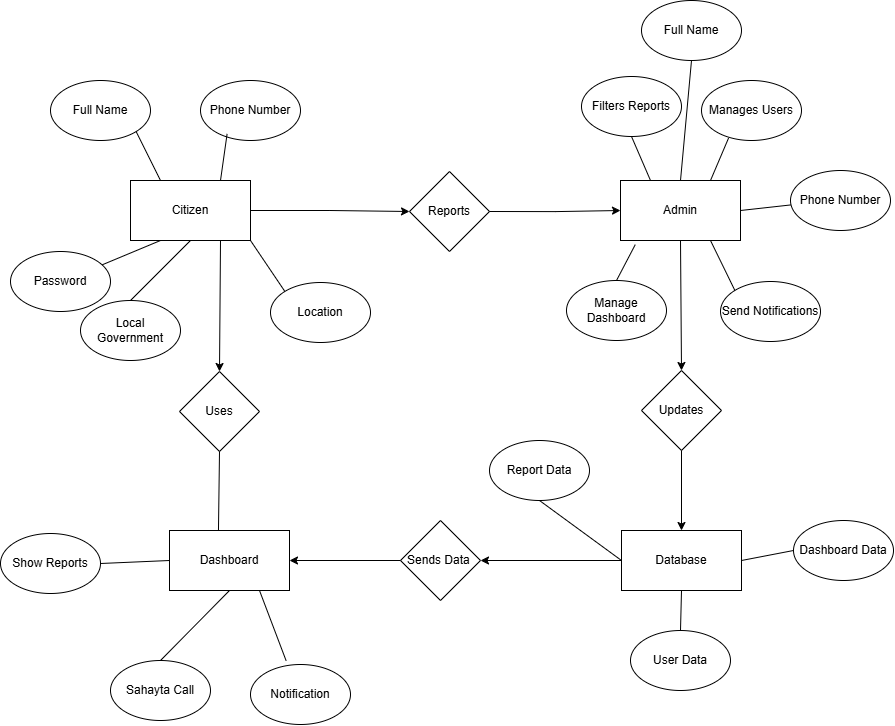

The diagram above was exported from draw.io. Its source (the exported page's mxGraphModel, read from the mxfile embedded in the PNG):
<mxGraphModel dx="1729" dy="956" grid="1" gridSize="10" guides="1" tooltips="1" connect="1" arrows="1" fold="1" page="1" pageScale="1" pageWidth="850" pageHeight="1100" math="0" shadow="0" extFonts="Permanent Marker^https://fonts.googleapis.com/css?family=Permanent+Marker">
  <root>
    <mxCell id="0" />
    <mxCell id="1" parent="0" />
    <mxCell id="cxc_ZjS4iRz06WdGmwPo-7" style="rounded=0;orthogonalLoop=1;jettySize=auto;html=1;exitX=0.25;exitY=0;exitDx=0;exitDy=0;entryX=1;entryY=1;entryDx=0;entryDy=0;endArrow=none;startFill=0;" edge="1" parent="1" source="cxc_ZjS4iRz06WdGmwPo-1" target="cxc_ZjS4iRz06WdGmwPo-2">
      <mxGeometry relative="1" as="geometry" />
    </mxCell>
    <mxCell id="cxc_ZjS4iRz06WdGmwPo-10" style="rounded=0;orthogonalLoop=1;jettySize=auto;html=1;exitX=0.25;exitY=1;exitDx=0;exitDy=0;endArrow=none;startFill=0;" edge="1" parent="1" source="cxc_ZjS4iRz06WdGmwPo-1" target="cxc_ZjS4iRz06WdGmwPo-4">
      <mxGeometry relative="1" as="geometry" />
    </mxCell>
    <mxCell id="cxc_ZjS4iRz06WdGmwPo-12" style="rounded=0;orthogonalLoop=1;jettySize=auto;html=1;exitX=0.5;exitY=1;exitDx=0;exitDy=0;entryX=0.5;entryY=0;entryDx=0;entryDy=0;endArrow=none;startFill=0;" edge="1" parent="1" source="cxc_ZjS4iRz06WdGmwPo-1" target="cxc_ZjS4iRz06WdGmwPo-5">
      <mxGeometry relative="1" as="geometry" />
    </mxCell>
    <mxCell id="cxc_ZjS4iRz06WdGmwPo-13" style="rounded=0;orthogonalLoop=1;jettySize=auto;html=1;exitX=1;exitY=1;exitDx=0;exitDy=0;entryX=0;entryY=0;entryDx=0;entryDy=0;endArrow=none;startFill=0;" edge="1" parent="1" source="cxc_ZjS4iRz06WdGmwPo-1" target="cxc_ZjS4iRz06WdGmwPo-11">
      <mxGeometry relative="1" as="geometry" />
    </mxCell>
    <mxCell id="cxc_ZjS4iRz06WdGmwPo-15" style="edgeStyle=orthogonalEdgeStyle;rounded=0;orthogonalLoop=1;jettySize=auto;html=1;exitX=1;exitY=0.5;exitDx=0;exitDy=0;entryX=0;entryY=0.5;entryDx=0;entryDy=0;" edge="1" parent="1" source="cxc_ZjS4iRz06WdGmwPo-1" target="cxc_ZjS4iRz06WdGmwPo-14">
      <mxGeometry relative="1" as="geometry" />
    </mxCell>
    <mxCell id="cxc_ZjS4iRz06WdGmwPo-41" style="rounded=0;orthogonalLoop=1;jettySize=auto;html=1;exitX=0.75;exitY=1;exitDx=0;exitDy=0;entryX=0.5;entryY=0;entryDx=0;entryDy=0;" edge="1" parent="1" source="cxc_ZjS4iRz06WdGmwPo-1" target="cxc_ZjS4iRz06WdGmwPo-40">
      <mxGeometry relative="1" as="geometry" />
    </mxCell>
    <mxCell id="cxc_ZjS4iRz06WdGmwPo-1" value="Citizen" style="rounded=0;whiteSpace=wrap;html=1;fillColor=none;" vertex="1" parent="1">
      <mxGeometry x="130" y="240" width="120" height="60" as="geometry" />
    </mxCell>
    <mxCell id="cxc_ZjS4iRz06WdGmwPo-2" value="Full Name" style="ellipse;whiteSpace=wrap;html=1;fillColor=none;" vertex="1" parent="1">
      <mxGeometry x="50" y="140" width="100" height="60" as="geometry" />
    </mxCell>
    <mxCell id="cxc_ZjS4iRz06WdGmwPo-3" value="Phone Number" style="ellipse;whiteSpace=wrap;html=1;fillColor=none;" vertex="1" parent="1">
      <mxGeometry x="200" y="140" width="100" height="60" as="geometry" />
    </mxCell>
    <mxCell id="cxc_ZjS4iRz06WdGmwPo-4" value="Password" style="ellipse;whiteSpace=wrap;html=1;fillColor=none;" vertex="1" parent="1">
      <mxGeometry x="10" y="311" width="100" height="60" as="geometry" />
    </mxCell>
    <mxCell id="cxc_ZjS4iRz06WdGmwPo-5" value="Local Government" style="ellipse;whiteSpace=wrap;html=1;fillColor=none;" vertex="1" parent="1">
      <mxGeometry x="80" y="360" width="100" height="60" as="geometry" />
    </mxCell>
    <mxCell id="cxc_ZjS4iRz06WdGmwPo-9" style="rounded=0;orthogonalLoop=1;jettySize=auto;html=1;exitX=0.75;exitY=0;exitDx=0;exitDy=0;entryX=0.266;entryY=0.89;entryDx=0;entryDy=0;entryPerimeter=0;endArrow=none;startFill=0;" edge="1" parent="1" source="cxc_ZjS4iRz06WdGmwPo-1" target="cxc_ZjS4iRz06WdGmwPo-3">
      <mxGeometry relative="1" as="geometry" />
    </mxCell>
    <mxCell id="cxc_ZjS4iRz06WdGmwPo-11" value="Location" style="ellipse;whiteSpace=wrap;html=1;fillColor=none;" vertex="1" parent="1">
      <mxGeometry x="270" y="342" width="100" height="60" as="geometry" />
    </mxCell>
    <mxCell id="cxc_ZjS4iRz06WdGmwPo-17" style="edgeStyle=orthogonalEdgeStyle;rounded=0;orthogonalLoop=1;jettySize=auto;html=1;exitX=1;exitY=0.5;exitDx=0;exitDy=0;entryX=0;entryY=0.5;entryDx=0;entryDy=0;" edge="1" parent="1" source="cxc_ZjS4iRz06WdGmwPo-14" target="cxc_ZjS4iRz06WdGmwPo-16">
      <mxGeometry relative="1" as="geometry" />
    </mxCell>
    <mxCell id="cxc_ZjS4iRz06WdGmwPo-14" value="Reports" style="rhombus;whiteSpace=wrap;html=1;fillColor=none;" vertex="1" parent="1">
      <mxGeometry x="409" y="231" width="80" height="80" as="geometry" />
    </mxCell>
    <mxCell id="cxc_ZjS4iRz06WdGmwPo-23" style="rounded=0;orthogonalLoop=1;jettySize=auto;html=1;exitX=0.25;exitY=0;exitDx=0;exitDy=0;entryX=0.5;entryY=1;entryDx=0;entryDy=0;endArrow=none;startFill=0;" edge="1" parent="1" source="cxc_ZjS4iRz06WdGmwPo-16" target="cxc_ZjS4iRz06WdGmwPo-18">
      <mxGeometry relative="1" as="geometry" />
    </mxCell>
    <mxCell id="cxc_ZjS4iRz06WdGmwPo-27" style="rounded=0;orthogonalLoop=1;jettySize=auto;html=1;exitX=0.5;exitY=1;exitDx=0;exitDy=0;entryX=0.5;entryY=0;entryDx=0;entryDy=0;endArrow=classic;startFill=0;endFill=1;" edge="1" parent="1" source="cxc_ZjS4iRz06WdGmwPo-16" target="cxc_ZjS4iRz06WdGmwPo-26">
      <mxGeometry relative="1" as="geometry" />
    </mxCell>
    <mxCell id="cxc_ZjS4iRz06WdGmwPo-31" style="rounded=0;orthogonalLoop=1;jettySize=auto;html=1;exitX=0.5;exitY=0;exitDx=0;exitDy=0;entryX=0.5;entryY=1;entryDx=0;entryDy=0;endArrow=none;startFill=0;" edge="1" parent="1" source="cxc_ZjS4iRz06WdGmwPo-16" target="cxc_ZjS4iRz06WdGmwPo-30">
      <mxGeometry relative="1" as="geometry" />
    </mxCell>
    <mxCell id="cxc_ZjS4iRz06WdGmwPo-33" style="rounded=0;orthogonalLoop=1;jettySize=auto;html=1;exitX=1;exitY=0.5;exitDx=0;exitDy=0;endArrow=none;startFill=0;" edge="1" parent="1" source="cxc_ZjS4iRz06WdGmwPo-16" target="cxc_ZjS4iRz06WdGmwPo-32">
      <mxGeometry relative="1" as="geometry" />
    </mxCell>
    <mxCell id="cxc_ZjS4iRz06WdGmwPo-16" value="Admin" style="rounded=0;whiteSpace=wrap;html=1;fillColor=none;" vertex="1" parent="1">
      <mxGeometry x="620" y="240" width="120" height="60" as="geometry" />
    </mxCell>
    <mxCell id="cxc_ZjS4iRz06WdGmwPo-18" value="Filters Reports" style="ellipse;whiteSpace=wrap;html=1;fillColor=none;" vertex="1" parent="1">
      <mxGeometry x="581" y="136" width="100" height="60" as="geometry" />
    </mxCell>
    <mxCell id="cxc_ZjS4iRz06WdGmwPo-19" value="Manages Users" style="ellipse;whiteSpace=wrap;html=1;fillColor=none;" vertex="1" parent="1">
      <mxGeometry x="701" y="140" width="100" height="60" as="geometry" />
    </mxCell>
    <mxCell id="cxc_ZjS4iRz06WdGmwPo-20" value="Manage Dashboard" style="ellipse;whiteSpace=wrap;html=1;fillColor=none;" vertex="1" parent="1">
      <mxGeometry x="566" y="340" width="100" height="60" as="geometry" />
    </mxCell>
    <mxCell id="cxc_ZjS4iRz06WdGmwPo-25" style="rounded=0;orthogonalLoop=1;jettySize=auto;html=1;exitX=0;exitY=0;exitDx=0;exitDy=0;entryX=0.75;entryY=1;entryDx=0;entryDy=0;endArrow=none;startFill=0;" edge="1" parent="1" source="cxc_ZjS4iRz06WdGmwPo-21" target="cxc_ZjS4iRz06WdGmwPo-16">
      <mxGeometry relative="1" as="geometry" />
    </mxCell>
    <mxCell id="cxc_ZjS4iRz06WdGmwPo-21" value="Send Notifications" style="ellipse;whiteSpace=wrap;html=1;fillColor=none;" vertex="1" parent="1">
      <mxGeometry x="720" y="341" width="100" height="60" as="geometry" />
    </mxCell>
    <mxCell id="cxc_ZjS4iRz06WdGmwPo-22" style="rounded=0;orthogonalLoop=1;jettySize=auto;html=1;exitX=0.75;exitY=0;exitDx=0;exitDy=0;entryX=0.271;entryY=0.958;entryDx=0;entryDy=0;entryPerimeter=0;endArrow=none;startFill=0;" edge="1" parent="1" source="cxc_ZjS4iRz06WdGmwPo-16" target="cxc_ZjS4iRz06WdGmwPo-19">
      <mxGeometry relative="1" as="geometry" />
    </mxCell>
    <mxCell id="cxc_ZjS4iRz06WdGmwPo-24" style="rounded=0;orthogonalLoop=1;jettySize=auto;html=1;exitX=0.5;exitY=0;exitDx=0;exitDy=0;entryX=0.123;entryY=1.069;entryDx=0;entryDy=0;entryPerimeter=0;endArrow=none;startFill=0;" edge="1" parent="1" source="cxc_ZjS4iRz06WdGmwPo-20" target="cxc_ZjS4iRz06WdGmwPo-16">
      <mxGeometry relative="1" as="geometry" />
    </mxCell>
    <mxCell id="cxc_ZjS4iRz06WdGmwPo-29" style="rounded=0;orthogonalLoop=1;jettySize=auto;html=1;exitX=0.5;exitY=1;exitDx=0;exitDy=0;entryX=0.5;entryY=0;entryDx=0;entryDy=0;endArrow=classic;startFill=0;endFill=1;" edge="1" parent="1" source="cxc_ZjS4iRz06WdGmwPo-26" target="cxc_ZjS4iRz06WdGmwPo-28">
      <mxGeometry relative="1" as="geometry" />
    </mxCell>
    <mxCell id="cxc_ZjS4iRz06WdGmwPo-26" value="Updates" style="rhombus;whiteSpace=wrap;html=1;fillColor=none;" vertex="1" parent="1">
      <mxGeometry x="641" y="430" width="80" height="80" as="geometry" />
    </mxCell>
    <mxCell id="cxc_ZjS4iRz06WdGmwPo-35" style="rounded=0;orthogonalLoop=1;jettySize=auto;html=1;exitX=0;exitY=0.5;exitDx=0;exitDy=0;entryX=0.5;entryY=1;entryDx=0;entryDy=0;endArrow=none;endFill=1;startFill=0;" edge="1" parent="1" source="cxc_ZjS4iRz06WdGmwPo-28" target="cxc_ZjS4iRz06WdGmwPo-34">
      <mxGeometry relative="1" as="geometry" />
    </mxCell>
    <mxCell id="cxc_ZjS4iRz06WdGmwPo-37" style="rounded=0;orthogonalLoop=1;jettySize=auto;html=1;exitX=0.5;exitY=1;exitDx=0;exitDy=0;entryX=0.5;entryY=0;entryDx=0;entryDy=0;endArrow=none;startFill=0;" edge="1" parent="1" source="cxc_ZjS4iRz06WdGmwPo-28" target="cxc_ZjS4iRz06WdGmwPo-36">
      <mxGeometry relative="1" as="geometry" />
    </mxCell>
    <mxCell id="cxc_ZjS4iRz06WdGmwPo-39" style="rounded=0;orthogonalLoop=1;jettySize=auto;html=1;exitX=1;exitY=0.5;exitDx=0;exitDy=0;entryX=0;entryY=0.5;entryDx=0;entryDy=0;endArrow=none;startFill=0;" edge="1" parent="1" source="cxc_ZjS4iRz06WdGmwPo-28" target="cxc_ZjS4iRz06WdGmwPo-38">
      <mxGeometry relative="1" as="geometry" />
    </mxCell>
    <mxCell id="cxc_ZjS4iRz06WdGmwPo-50" style="rounded=0;orthogonalLoop=1;jettySize=auto;html=1;exitX=0;exitY=0.5;exitDx=0;exitDy=0;entryX=1;entryY=0.5;entryDx=0;entryDy=0;" edge="1" parent="1" source="cxc_ZjS4iRz06WdGmwPo-28" target="cxc_ZjS4iRz06WdGmwPo-49">
      <mxGeometry relative="1" as="geometry" />
    </mxCell>
    <mxCell id="cxc_ZjS4iRz06WdGmwPo-28" value="Database" style="rounded=0;whiteSpace=wrap;html=1;fillColor=none;" vertex="1" parent="1">
      <mxGeometry x="621" y="590" width="120" height="60" as="geometry" />
    </mxCell>
    <mxCell id="cxc_ZjS4iRz06WdGmwPo-30" value="Full Name" style="ellipse;whiteSpace=wrap;html=1;fillColor=none;" vertex="1" parent="1">
      <mxGeometry x="641" y="60" width="100" height="60" as="geometry" />
    </mxCell>
    <mxCell id="cxc_ZjS4iRz06WdGmwPo-32" value="Phone Number" style="ellipse;whiteSpace=wrap;html=1;fillColor=none;" vertex="1" parent="1">
      <mxGeometry x="790" y="230" width="100" height="60" as="geometry" />
    </mxCell>
    <mxCell id="cxc_ZjS4iRz06WdGmwPo-34" value="Report Data" style="ellipse;whiteSpace=wrap;html=1;fillColor=none;" vertex="1" parent="1">
      <mxGeometry x="489" y="500" width="100" height="60" as="geometry" />
    </mxCell>
    <mxCell id="cxc_ZjS4iRz06WdGmwPo-36" value="User Data" style="ellipse;whiteSpace=wrap;html=1;fillColor=none;" vertex="1" parent="1">
      <mxGeometry x="630" y="690" width="100" height="60" as="geometry" />
    </mxCell>
    <mxCell id="cxc_ZjS4iRz06WdGmwPo-38" value="Dashboard Data" style="ellipse;whiteSpace=wrap;html=1;fillColor=none;" vertex="1" parent="1">
      <mxGeometry x="793" y="580" width="100" height="60" as="geometry" />
    </mxCell>
    <mxCell id="cxc_ZjS4iRz06WdGmwPo-40" value="Uses" style="rhombus;whiteSpace=wrap;html=1;fillColor=none;" vertex="1" parent="1">
      <mxGeometry x="179" y="431" width="80" height="80" as="geometry" />
    </mxCell>
    <mxCell id="cxc_ZjS4iRz06WdGmwPo-45" style="rounded=0;orthogonalLoop=1;jettySize=auto;html=1;exitX=0;exitY=0.5;exitDx=0;exitDy=0;entryX=1;entryY=0.5;entryDx=0;entryDy=0;endArrow=none;startFill=0;" edge="1" parent="1" source="cxc_ZjS4iRz06WdGmwPo-42" target="cxc_ZjS4iRz06WdGmwPo-44">
      <mxGeometry relative="1" as="geometry" />
    </mxCell>
    <mxCell id="cxc_ZjS4iRz06WdGmwPo-47" style="rounded=0;orthogonalLoop=1;jettySize=auto;html=1;exitX=0.5;exitY=1;exitDx=0;exitDy=0;entryX=0.5;entryY=0;entryDx=0;entryDy=0;endArrow=none;startFill=0;" edge="1" parent="1" source="cxc_ZjS4iRz06WdGmwPo-42" target="cxc_ZjS4iRz06WdGmwPo-46">
      <mxGeometry relative="1" as="geometry" />
    </mxCell>
    <mxCell id="cxc_ZjS4iRz06WdGmwPo-42" value="Dashboard" style="rounded=0;whiteSpace=wrap;html=1;fillColor=none;" vertex="1" parent="1">
      <mxGeometry x="169" y="590" width="120" height="60" as="geometry" />
    </mxCell>
    <mxCell id="cxc_ZjS4iRz06WdGmwPo-43" style="rounded=0;orthogonalLoop=1;jettySize=auto;html=1;exitX=0.5;exitY=1;exitDx=0;exitDy=0;entryX=0.408;entryY=0.002;entryDx=0;entryDy=0;entryPerimeter=0;endArrow=none;startFill=0;" edge="1" parent="1" source="cxc_ZjS4iRz06WdGmwPo-40" target="cxc_ZjS4iRz06WdGmwPo-42">
      <mxGeometry relative="1" as="geometry" />
    </mxCell>
    <mxCell id="cxc_ZjS4iRz06WdGmwPo-44" value="Show Reports" style="ellipse;whiteSpace=wrap;html=1;fillColor=none;" vertex="1" parent="1">
      <mxGeometry y="593" width="100" height="60" as="geometry" />
    </mxCell>
    <mxCell id="cxc_ZjS4iRz06WdGmwPo-46" value="Sahayta Call" style="ellipse;whiteSpace=wrap;html=1;fillColor=none;" vertex="1" parent="1">
      <mxGeometry x="110" y="720" width="100" height="60" as="geometry" />
    </mxCell>
    <mxCell id="cxc_ZjS4iRz06WdGmwPo-51" style="edgeStyle=orthogonalEdgeStyle;rounded=0;orthogonalLoop=1;jettySize=auto;html=1;exitX=0;exitY=0.5;exitDx=0;exitDy=0;entryX=1;entryY=0.5;entryDx=0;entryDy=0;" edge="1" parent="1" source="cxc_ZjS4iRz06WdGmwPo-49" target="cxc_ZjS4iRz06WdGmwPo-42">
      <mxGeometry relative="1" as="geometry" />
    </mxCell>
    <mxCell id="cxc_ZjS4iRz06WdGmwPo-49" value="Sends Data&amp;nbsp;" style="rhombus;whiteSpace=wrap;html=1;fillColor=none;" vertex="1" parent="1">
      <mxGeometry x="400" y="580" width="80" height="80" as="geometry" />
    </mxCell>
    <mxCell id="cxc_ZjS4iRz06WdGmwPo-52" value="Notification" style="ellipse;whiteSpace=wrap;html=1;fillColor=none;" vertex="1" parent="1">
      <mxGeometry x="250" y="724" width="100" height="60" as="geometry" />
    </mxCell>
    <mxCell id="cxc_ZjS4iRz06WdGmwPo-53" style="rounded=0;orthogonalLoop=1;jettySize=auto;html=1;exitX=0.75;exitY=1;exitDx=0;exitDy=0;entryX=0.356;entryY=-0.064;entryDx=0;entryDy=0;entryPerimeter=0;endArrow=none;startFill=0;" edge="1" parent="1" source="cxc_ZjS4iRz06WdGmwPo-42" target="cxc_ZjS4iRz06WdGmwPo-52">
      <mxGeometry relative="1" as="geometry" />
    </mxCell>
  </root>
</mxGraphModel>